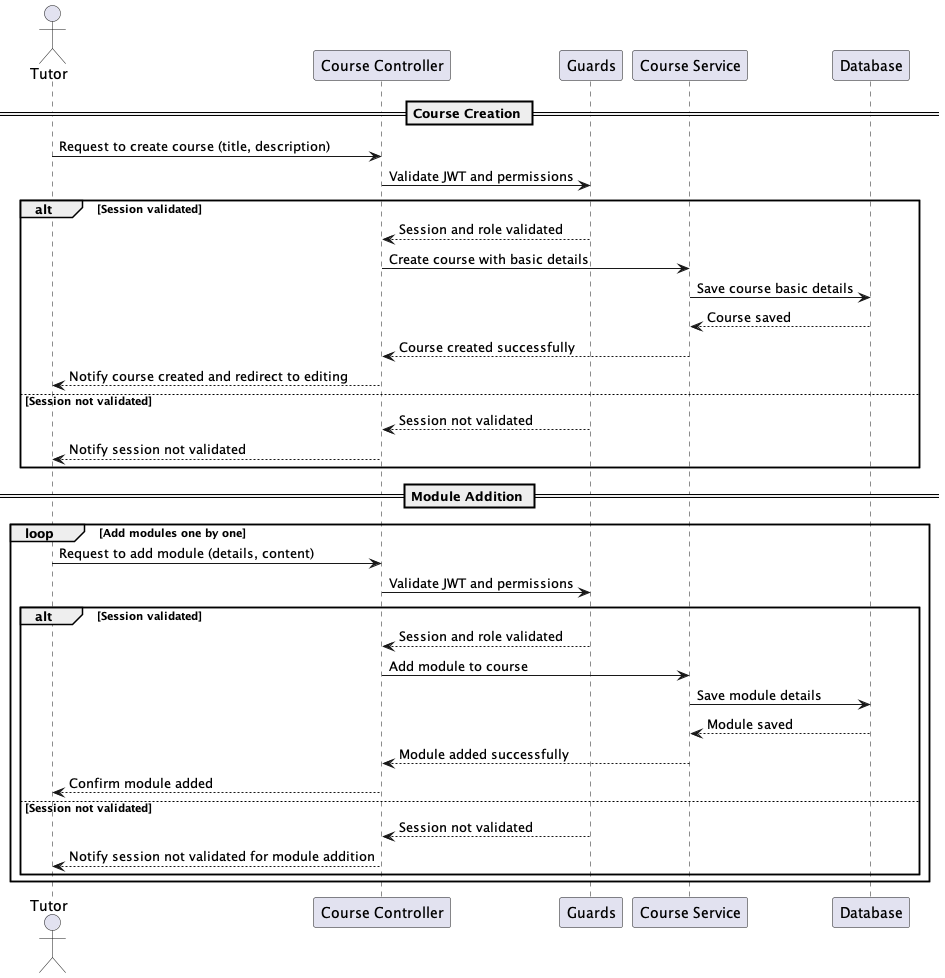

The diagram above was rendered by PlantUML. Its source (embedded in the PNG):
@startuml "Course Creation and Module Addition"

actor Tutor
participant "Course Controller" as CourseController
participant "Guards" as Guards
participant "Course Service" as CourseService
participant "Database" as Database

== Course Creation ==
Tutor -> CourseController: Request to create course (title, description)
CourseController -> Guards: Validate JWT and permissions

alt Session validated
    Guards --> CourseController: Session and role validated
    CourseController -> CourseService: Create course with basic details

    CourseService -> Database: Save course basic details
    Database --> CourseService: Course saved

    CourseService --> CourseController: Course created successfully
    CourseController --> Tutor: Notify course created and redirect to editing

else Session not validated
    Guards --> CourseController: Session not validated
    CourseController --> Tutor: Notify session not validated
end

== Module Addition ==
loop Add modules one by one
    Tutor -> CourseController: Request to add module (details, content)
    CourseController -> Guards: Validate JWT and permissions

    alt Session validated
        Guards --> CourseController: Session and role validated
        CourseController -> CourseService: Add module to course
        CourseService -> Database: Save module details
        Database --> CourseService: Module saved
        CourseService --> CourseController: Module added successfully
        CourseController --> Tutor: Confirm module added
    else Session not validated
        Guards --> CourseController: Session not validated
        CourseController --> Tutor: Notify session not validated for module addition
    end
end

@enduml